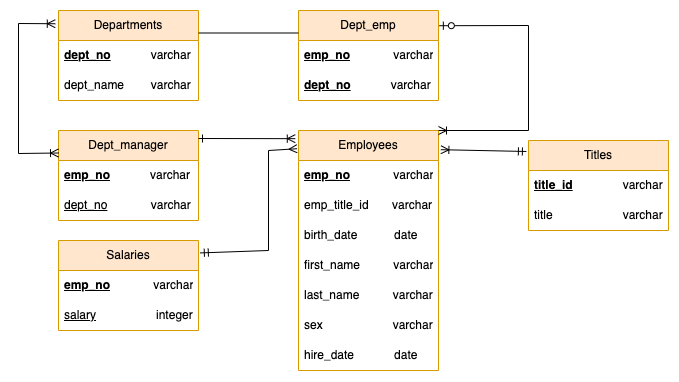

The diagram above was exported from draw.io. Its source (the exported page's mxGraphModel, read from the mxfile embedded in the PNG):
<mxGraphModel dx="475" dy="446" grid="1" gridSize="10" guides="1" tooltips="1" connect="1" arrows="1" fold="1" page="1" pageScale="1" pageWidth="850" pageHeight="1100" math="0" shadow="0" extFonts="Permanent Marker^https://fonts.googleapis.com/css?family=Permanent+Marker">
  <root>
    <mxCell id="0" />
    <mxCell id="1" parent="0" />
    <mxCell id="oDRJJX-v2L4GyhMmpKGD-2" value="Departments" style="swimlane;fontStyle=0;childLayout=stackLayout;horizontal=1;startSize=30;horizontalStack=0;resizeParent=1;resizeParentMax=0;resizeLast=0;collapsible=1;marginBottom=0;whiteSpace=wrap;html=1;fillColor=#ffe6cc;strokeColor=#d79b00;" vertex="1" parent="1">
      <mxGeometry x="160" y="20" width="140" height="90" as="geometry" />
    </mxCell>
    <mxCell id="oDRJJX-v2L4GyhMmpKGD-3" value="&lt;b style=&quot;text-decoration-line: underline;&quot;&gt;dept_no&lt;/b&gt;&lt;b style=&quot;&quot;&gt;&amp;nbsp; &amp;nbsp; &amp;nbsp; &amp;nbsp; &amp;nbsp; &amp;nbsp; &lt;/b&gt;varchar" style="text;strokeColor=none;fillColor=none;align=left;verticalAlign=middle;spacingLeft=4;spacingRight=4;overflow=hidden;points=[[0,0.5],[1,0.5]];portConstraint=eastwest;rotatable=0;whiteSpace=wrap;html=1;" vertex="1" parent="oDRJJX-v2L4GyhMmpKGD-2">
      <mxGeometry y="30" width="140" height="30" as="geometry" />
    </mxCell>
    <mxCell id="oDRJJX-v2L4GyhMmpKGD-4" value="dept_name&amp;nbsp; &amp;nbsp; &amp;nbsp; &amp;nbsp; varchar" style="text;strokeColor=none;fillColor=none;align=left;verticalAlign=middle;spacingLeft=4;spacingRight=4;overflow=hidden;points=[[0,0.5],[1,0.5]];portConstraint=eastwest;rotatable=0;whiteSpace=wrap;html=1;" vertex="1" parent="oDRJJX-v2L4GyhMmpKGD-2">
      <mxGeometry y="60" width="140" height="30" as="geometry" />
    </mxCell>
    <mxCell id="oDRJJX-v2L4GyhMmpKGD-6" value="Titles" style="swimlane;fontStyle=0;childLayout=stackLayout;horizontal=1;startSize=30;horizontalStack=0;resizeParent=1;resizeParentMax=0;resizeLast=0;collapsible=1;marginBottom=0;whiteSpace=wrap;html=1;fillColor=#ffe6cc;strokeColor=#d79b00;" vertex="1" parent="1">
      <mxGeometry x="630" y="150" width="140" height="90" as="geometry" />
    </mxCell>
    <mxCell id="oDRJJX-v2L4GyhMmpKGD-7" value="&lt;b style=&quot;text-decoration-line: underline;&quot;&gt;title_id&lt;/b&gt;&amp;nbsp; &amp;nbsp; &amp;nbsp; &amp;nbsp; &amp;nbsp; &amp;nbsp; &amp;nbsp; &amp;nbsp;varchar" style="text;strokeColor=none;fillColor=none;align=left;verticalAlign=middle;spacingLeft=4;spacingRight=4;overflow=hidden;points=[[0,0.5],[1,0.5]];portConstraint=eastwest;rotatable=0;whiteSpace=wrap;html=1;" vertex="1" parent="oDRJJX-v2L4GyhMmpKGD-6">
      <mxGeometry y="30" width="140" height="30" as="geometry" />
    </mxCell>
    <mxCell id="oDRJJX-v2L4GyhMmpKGD-8" value="title&amp;nbsp; &amp;nbsp; &amp;nbsp; &amp;nbsp; &amp;nbsp; &amp;nbsp; &amp;nbsp; &amp;nbsp; &amp;nbsp; &amp;nbsp; &amp;nbsp;varchar" style="text;strokeColor=none;fillColor=none;align=left;verticalAlign=middle;spacingLeft=4;spacingRight=4;overflow=hidden;points=[[0,0.5],[1,0.5]];portConstraint=eastwest;rotatable=0;whiteSpace=wrap;html=1;" vertex="1" parent="oDRJJX-v2L4GyhMmpKGD-6">
      <mxGeometry y="60" width="140" height="30" as="geometry" />
    </mxCell>
    <mxCell id="oDRJJX-v2L4GyhMmpKGD-10" value="Employees" style="swimlane;fontStyle=0;childLayout=stackLayout;horizontal=1;startSize=30;horizontalStack=0;resizeParent=1;resizeParentMax=0;resizeLast=0;collapsible=1;marginBottom=0;whiteSpace=wrap;html=1;fillColor=#ffe6cc;strokeColor=#d79b00;" vertex="1" parent="1">
      <mxGeometry x="400" y="140" width="140" height="240" as="geometry" />
    </mxCell>
    <mxCell id="oDRJJX-v2L4GyhMmpKGD-11" value="&lt;u style=&quot;font-weight: bold;&quot;&gt;emp_no&lt;/u&gt;&amp;nbsp; &amp;nbsp; &amp;nbsp; &amp;nbsp; &amp;nbsp; &amp;nbsp; &amp;nbsp;varchar" style="text;strokeColor=none;fillColor=none;align=left;verticalAlign=middle;spacingLeft=4;spacingRight=4;overflow=hidden;points=[[0,0.5],[1,0.5]];portConstraint=eastwest;rotatable=0;whiteSpace=wrap;html=1;" vertex="1" parent="oDRJJX-v2L4GyhMmpKGD-10">
      <mxGeometry y="30" width="140" height="30" as="geometry" />
    </mxCell>
    <mxCell id="oDRJJX-v2L4GyhMmpKGD-12" value="emp_title_id&amp;nbsp; &amp;nbsp; &amp;nbsp; &amp;nbsp;varchar" style="text;strokeColor=none;fillColor=none;align=left;verticalAlign=middle;spacingLeft=4;spacingRight=4;overflow=hidden;points=[[0,0.5],[1,0.5]];portConstraint=eastwest;rotatable=0;whiteSpace=wrap;html=1;" vertex="1" parent="oDRJJX-v2L4GyhMmpKGD-10">
      <mxGeometry y="60" width="140" height="30" as="geometry" />
    </mxCell>
    <mxCell id="oDRJJX-v2L4GyhMmpKGD-13" value="birth_date&amp;nbsp; &amp;nbsp; &amp;nbsp; &amp;nbsp; &amp;nbsp; &amp;nbsp;date" style="text;strokeColor=none;fillColor=none;align=left;verticalAlign=middle;spacingLeft=4;spacingRight=4;overflow=hidden;points=[[0,0.5],[1,0.5]];portConstraint=eastwest;rotatable=0;whiteSpace=wrap;html=1;" vertex="1" parent="oDRJJX-v2L4GyhMmpKGD-10">
      <mxGeometry y="90" width="140" height="30" as="geometry" />
    </mxCell>
    <mxCell id="oDRJJX-v2L4GyhMmpKGD-24" value="first_name&amp;nbsp; &amp;nbsp; &amp;nbsp; &amp;nbsp; &amp;nbsp; varchar" style="text;strokeColor=none;fillColor=none;align=left;verticalAlign=middle;spacingLeft=4;spacingRight=4;overflow=hidden;points=[[0,0.5],[1,0.5]];portConstraint=eastwest;rotatable=0;whiteSpace=wrap;html=1;" vertex="1" parent="oDRJJX-v2L4GyhMmpKGD-10">
      <mxGeometry y="120" width="140" height="30" as="geometry" />
    </mxCell>
    <mxCell id="oDRJJX-v2L4GyhMmpKGD-25" value="last_name&amp;nbsp; &amp;nbsp; &amp;nbsp; &amp;nbsp; &amp;nbsp; varchar" style="text;strokeColor=none;fillColor=none;align=left;verticalAlign=middle;spacingLeft=4;spacingRight=4;overflow=hidden;points=[[0,0.5],[1,0.5]];portConstraint=eastwest;rotatable=0;whiteSpace=wrap;html=1;" vertex="1" parent="oDRJJX-v2L4GyhMmpKGD-10">
      <mxGeometry y="150" width="140" height="30" as="geometry" />
    </mxCell>
    <mxCell id="oDRJJX-v2L4GyhMmpKGD-26" value="sex&amp;nbsp; &amp;nbsp; &amp;nbsp; &amp;nbsp; &amp;nbsp; &amp;nbsp; &amp;nbsp; &amp;nbsp; &amp;nbsp; &amp;nbsp; &amp;nbsp;varchar" style="text;strokeColor=none;fillColor=none;align=left;verticalAlign=middle;spacingLeft=4;spacingRight=4;overflow=hidden;points=[[0,0.5],[1,0.5]];portConstraint=eastwest;rotatable=0;whiteSpace=wrap;html=1;" vertex="1" parent="oDRJJX-v2L4GyhMmpKGD-10">
      <mxGeometry y="180" width="140" height="30" as="geometry" />
    </mxCell>
    <mxCell id="oDRJJX-v2L4GyhMmpKGD-27" value="hire_date&amp;nbsp; &amp;nbsp; &amp;nbsp; &amp;nbsp; &amp;nbsp; &amp;nbsp; date" style="text;strokeColor=none;fillColor=none;align=left;verticalAlign=middle;spacingLeft=4;spacingRight=4;overflow=hidden;points=[[0,0.5],[1,0.5]];portConstraint=eastwest;rotatable=0;whiteSpace=wrap;html=1;" vertex="1" parent="oDRJJX-v2L4GyhMmpKGD-10">
      <mxGeometry y="210" width="140" height="30" as="geometry" />
    </mxCell>
    <mxCell id="oDRJJX-v2L4GyhMmpKGD-14" value="Dept_emp" style="swimlane;fontStyle=0;childLayout=stackLayout;horizontal=1;startSize=30;horizontalStack=0;resizeParent=1;resizeParentMax=0;resizeLast=0;collapsible=1;marginBottom=0;whiteSpace=wrap;html=1;fillColor=#ffe6cc;strokeColor=#d79b00;" vertex="1" parent="1">
      <mxGeometry x="400" y="20" width="140" height="90" as="geometry" />
    </mxCell>
    <mxCell id="oDRJJX-v2L4GyhMmpKGD-15" value="&lt;b style=&quot;text-decoration-line: underline;&quot;&gt;emp_no&lt;/b&gt;&amp;nbsp; &amp;nbsp; &amp;nbsp; &amp;nbsp; &amp;nbsp; &amp;nbsp; &amp;nbsp;varchar" style="text;strokeColor=none;fillColor=none;align=left;verticalAlign=middle;spacingLeft=4;spacingRight=4;overflow=hidden;points=[[0,0.5],[1,0.5]];portConstraint=eastwest;rotatable=0;whiteSpace=wrap;html=1;" vertex="1" parent="oDRJJX-v2L4GyhMmpKGD-14">
      <mxGeometry y="30" width="140" height="30" as="geometry" />
    </mxCell>
    <mxCell id="oDRJJX-v2L4GyhMmpKGD-16" value="&lt;b style=&quot;text-decoration-line: underline;&quot;&gt;dept_no&lt;/b&gt;&amp;nbsp; &amp;nbsp; &amp;nbsp; &amp;nbsp; &amp;nbsp; &amp;nbsp; varchar" style="text;strokeColor=none;fillColor=none;align=left;verticalAlign=middle;spacingLeft=4;spacingRight=4;overflow=hidden;points=[[0,0.5],[1,0.5]];portConstraint=eastwest;rotatable=0;whiteSpace=wrap;html=1;" vertex="1" parent="oDRJJX-v2L4GyhMmpKGD-14">
      <mxGeometry y="60" width="140" height="30" as="geometry" />
    </mxCell>
    <mxCell id="oDRJJX-v2L4GyhMmpKGD-18" value="Dept_manager" style="swimlane;fontStyle=0;childLayout=stackLayout;horizontal=1;startSize=30;horizontalStack=0;resizeParent=1;resizeParentMax=0;resizeLast=0;collapsible=1;marginBottom=0;whiteSpace=wrap;html=1;fillColor=#ffe6cc;strokeColor=#d79b00;" vertex="1" parent="1">
      <mxGeometry x="160" y="140" width="140" height="90" as="geometry" />
    </mxCell>
    <mxCell id="oDRJJX-v2L4GyhMmpKGD-19" value="&lt;b style=&quot;text-decoration-line: underline;&quot;&gt;emp_no&lt;/b&gt;&amp;nbsp; &amp;nbsp; &amp;nbsp; &amp;nbsp; &amp;nbsp; &amp;nbsp; varchar" style="text;strokeColor=none;fillColor=none;align=left;verticalAlign=middle;spacingLeft=4;spacingRight=4;overflow=hidden;points=[[0,0.5],[1,0.5]];portConstraint=eastwest;rotatable=0;whiteSpace=wrap;html=1;" vertex="1" parent="oDRJJX-v2L4GyhMmpKGD-18">
      <mxGeometry y="30" width="140" height="30" as="geometry" />
    </mxCell>
    <mxCell id="oDRJJX-v2L4GyhMmpKGD-20" value="&lt;u&gt;dept_no&lt;/u&gt;&amp;nbsp; &amp;nbsp; &amp;nbsp; &amp;nbsp; &amp;nbsp; &amp;nbsp; &amp;nbsp;varchar" style="text;strokeColor=none;fillColor=none;align=left;verticalAlign=middle;spacingLeft=4;spacingRight=4;overflow=hidden;points=[[0,0.5],[1,0.5]];portConstraint=eastwest;rotatable=0;whiteSpace=wrap;html=1;" vertex="1" parent="oDRJJX-v2L4GyhMmpKGD-18">
      <mxGeometry y="60" width="140" height="30" as="geometry" />
    </mxCell>
    <mxCell id="oDRJJX-v2L4GyhMmpKGD-28" value="Salaries" style="swimlane;fontStyle=0;childLayout=stackLayout;horizontal=1;startSize=30;horizontalStack=0;resizeParent=1;resizeParentMax=0;resizeLast=0;collapsible=1;marginBottom=0;whiteSpace=wrap;html=1;fillColor=#ffe6cc;strokeColor=#d79b00;" vertex="1" parent="1">
      <mxGeometry x="160" y="250" width="140" height="90" as="geometry" />
    </mxCell>
    <mxCell id="oDRJJX-v2L4GyhMmpKGD-29" value="&lt;b style=&quot;text-decoration-line: underline;&quot;&gt;emp_no&lt;/b&gt;&amp;nbsp; &amp;nbsp; &amp;nbsp; &amp;nbsp; &amp;nbsp; &amp;nbsp; &amp;nbsp;varchar" style="text;strokeColor=none;fillColor=none;align=left;verticalAlign=middle;spacingLeft=4;spacingRight=4;overflow=hidden;points=[[0,0.5],[1,0.5]];portConstraint=eastwest;rotatable=0;whiteSpace=wrap;html=1;" vertex="1" parent="oDRJJX-v2L4GyhMmpKGD-28">
      <mxGeometry y="30" width="140" height="30" as="geometry" />
    </mxCell>
    <mxCell id="oDRJJX-v2L4GyhMmpKGD-30" value="&lt;u&gt;salary&lt;/u&gt;&amp;nbsp; &amp;nbsp; &amp;nbsp; &amp;nbsp; &amp;nbsp; &amp;nbsp; &amp;nbsp; &amp;nbsp; &amp;nbsp; integer" style="text;strokeColor=none;fillColor=none;align=left;verticalAlign=middle;spacingLeft=4;spacingRight=4;overflow=hidden;points=[[0,0.5],[1,0.5]];portConstraint=eastwest;rotatable=0;whiteSpace=wrap;html=1;" vertex="1" parent="oDRJJX-v2L4GyhMmpKGD-28">
      <mxGeometry y="60" width="140" height="30" as="geometry" />
    </mxCell>
    <mxCell id="oDRJJX-v2L4GyhMmpKGD-34" value="" style="endArrow=ERoneToMany;html=1;rounded=0;endFill=0;startArrow=ERone;startFill=0;entryX=-0.023;entryY=0.034;entryDx=0;entryDy=0;entryPerimeter=0;" edge="1" parent="1" target="oDRJJX-v2L4GyhMmpKGD-10">
      <mxGeometry width="50" height="50" relative="1" as="geometry">
        <mxPoint x="300" y="148" as="sourcePoint" />
        <mxPoint x="400" y="140" as="targetPoint" />
        <Array as="points" />
      </mxGeometry>
    </mxCell>
    <mxCell id="oDRJJX-v2L4GyhMmpKGD-35" value="" style="endArrow=ERoneToMany;html=1;rounded=0;entryX=-0.023;entryY=0.147;entryDx=0;entryDy=0;entryPerimeter=0;exitX=0;exitY=0.25;exitDx=0;exitDy=0;endFill=0;startArrow=ERoneToMany;startFill=0;" edge="1" parent="1" source="oDRJJX-v2L4GyhMmpKGD-18" target="oDRJJX-v2L4GyhMmpKGD-2">
      <mxGeometry width="50" height="50" relative="1" as="geometry">
        <mxPoint x="140" y="210" as="sourcePoint" />
        <mxPoint x="210" y="140" as="targetPoint" />
        <Array as="points">
          <mxPoint x="120" y="163" />
          <mxPoint x="120" y="33" />
        </Array>
      </mxGeometry>
    </mxCell>
    <mxCell id="oDRJJX-v2L4GyhMmpKGD-36" value="" style="endArrow=ERzeroToOne;html=1;rounded=0;entryX=1.006;entryY=0.169;entryDx=0;entryDy=0;entryPerimeter=0;exitX=1;exitY=0;exitDx=0;exitDy=0;endFill=0;startArrow=ERoneToMany;startFill=0;" edge="1" parent="1" source="oDRJJX-v2L4GyhMmpKGD-10" target="oDRJJX-v2L4GyhMmpKGD-14">
      <mxGeometry width="50" height="50" relative="1" as="geometry">
        <mxPoint x="550" y="200" as="sourcePoint" />
        <mxPoint x="600" y="150" as="targetPoint" />
        <Array as="points">
          <mxPoint x="630" y="140" />
          <mxPoint x="630" y="35" />
        </Array>
      </mxGeometry>
    </mxCell>
    <mxCell id="oDRJJX-v2L4GyhMmpKGD-37" value="" style="endArrow=none;html=1;rounded=0;entryX=0;entryY=0.25;entryDx=0;entryDy=0;exitX=1;exitY=0.25;exitDx=0;exitDy=0;" edge="1" parent="1" source="oDRJJX-v2L4GyhMmpKGD-2" target="oDRJJX-v2L4GyhMmpKGD-14">
      <mxGeometry width="50" height="50" relative="1" as="geometry">
        <mxPoint x="300" y="50" as="sourcePoint" />
        <mxPoint x="350" as="targetPoint" />
      </mxGeometry>
    </mxCell>
    <mxCell id="oDRJJX-v2L4GyhMmpKGD-38" value="" style="endArrow=ERmany;html=1;rounded=0;entryX=-0.011;entryY=0.076;entryDx=0;entryDy=0;entryPerimeter=0;endFill=0;startArrow=ERmandOne;startFill=0;exitX=1.013;exitY=0.138;exitDx=0;exitDy=0;exitPerimeter=0;" edge="1" parent="1" source="oDRJJX-v2L4GyhMmpKGD-28" target="oDRJJX-v2L4GyhMmpKGD-10">
      <mxGeometry width="50" height="50" relative="1" as="geometry">
        <mxPoint x="300" y="340" as="sourcePoint" />
        <mxPoint x="390" y="180" as="targetPoint" />
        <Array as="points">
          <mxPoint x="370" y="260" />
          <mxPoint x="370" y="160" />
        </Array>
      </mxGeometry>
    </mxCell>
    <mxCell id="oDRJJX-v2L4GyhMmpKGD-39" value="" style="endArrow=ERmandOne;html=1;rounded=0;exitX=1.017;exitY=0.08;exitDx=0;exitDy=0;exitPerimeter=0;endFill=0;startArrow=ERoneToMany;startFill=0;entryX=-0.015;entryY=0.122;entryDx=0;entryDy=0;entryPerimeter=0;" edge="1" parent="1" source="oDRJJX-v2L4GyhMmpKGD-10" target="oDRJJX-v2L4GyhMmpKGD-6">
      <mxGeometry width="50" height="50" relative="1" as="geometry">
        <mxPoint x="630" y="190" as="sourcePoint" />
        <mxPoint x="600" y="200" as="targetPoint" />
        <Array as="points" />
      </mxGeometry>
    </mxCell>
  </root>
</mxGraphModel>